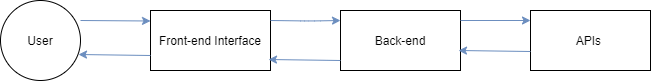

The diagram above was exported from draw.io. Its source (the exported page's mxGraphModel, read from the mxfile embedded in the PNG):
<mxGraphModel dx="1422" dy="762" grid="1" gridSize="10" guides="1" tooltips="1" connect="1" arrows="1" fold="1" page="1" pageScale="1" pageWidth="850" pageHeight="1100" math="0" shadow="0">
  <root>
    <mxCell id="0" />
    <mxCell id="1" parent="0" />
    <mxCell id="zz0jqzyEEXmR80NgAhhY-1" value="User" style="ellipse;whiteSpace=wrap;html=1;aspect=fixed;" vertex="1" parent="1">
      <mxGeometry x="20" y="150" width="80" height="80" as="geometry" />
    </mxCell>
    <mxCell id="zz0jqzyEEXmR80NgAhhY-2" value="" style="endArrow=classic;html=1;fillColor=#dae8fc;strokeColor=#6c8ebf;" edge="1" parent="1">
      <mxGeometry width="50" height="50" relative="1" as="geometry">
        <mxPoint x="100" y="170" as="sourcePoint" />
        <mxPoint x="170" y="170.5" as="targetPoint" />
        <Array as="points" />
      </mxGeometry>
    </mxCell>
    <mxCell id="zz0jqzyEEXmR80NgAhhY-3" value="Front-end Interface" style="rounded=0;whiteSpace=wrap;html=1;" vertex="1" parent="1">
      <mxGeometry x="170" y="160" width="120" height="60" as="geometry" />
    </mxCell>
    <mxCell id="zz0jqzyEEXmR80NgAhhY-4" value="" style="endArrow=classic;html=1;fillColor=#dae8fc;strokeColor=#6c8ebf;" edge="1" parent="1">
      <mxGeometry width="50" height="50" relative="1" as="geometry">
        <mxPoint x="290" y="170" as="sourcePoint" />
        <mxPoint x="360" y="170" as="targetPoint" />
        <Array as="points">
          <mxPoint x="330" y="170.5" />
        </Array>
      </mxGeometry>
    </mxCell>
    <mxCell id="zz0jqzyEEXmR80NgAhhY-5" value="Back-end" style="rounded=0;whiteSpace=wrap;html=1;" vertex="1" parent="1">
      <mxGeometry x="360" y="160" width="120" height="60" as="geometry" />
    </mxCell>
    <mxCell id="zz0jqzyEEXmR80NgAhhY-6" value="" style="endArrow=classic;html=1;fillColor=#dae8fc;strokeColor=#6c8ebf;" edge="1" parent="1">
      <mxGeometry width="50" height="50" relative="1" as="geometry">
        <mxPoint x="480" y="170" as="sourcePoint" />
        <mxPoint x="550" y="170" as="targetPoint" />
      </mxGeometry>
    </mxCell>
    <mxCell id="zz0jqzyEEXmR80NgAhhY-7" value="APIs&amp;nbsp;" style="rounded=0;whiteSpace=wrap;html=1;" vertex="1" parent="1">
      <mxGeometry x="550" y="160" width="120" height="60" as="geometry" />
    </mxCell>
    <mxCell id="zz0jqzyEEXmR80NgAhhY-8" value="" style="endArrow=classic;html=1;entryX=0.975;entryY=0.675;entryDx=0;entryDy=0;entryPerimeter=0;exitX=0;exitY=0.75;exitDx=0;exitDy=0;fillColor=#dae8fc;strokeColor=#6c8ebf;" edge="1" parent="1" source="zz0jqzyEEXmR80NgAhhY-3" target="zz0jqzyEEXmR80NgAhhY-1">
      <mxGeometry width="50" height="50" relative="1" as="geometry">
        <mxPoint x="130" y="210" as="sourcePoint" />
        <mxPoint x="200" y="210.5" as="targetPoint" />
        <Array as="points" />
      </mxGeometry>
    </mxCell>
    <mxCell id="zz0jqzyEEXmR80NgAhhY-9" value="" style="endArrow=classic;html=1;entryX=0.975;entryY=0.675;entryDx=0;entryDy=0;entryPerimeter=0;exitX=0;exitY=0.75;exitDx=0;exitDy=0;fillColor=#dae8fc;strokeColor=#6c8ebf;" edge="1" parent="1">
      <mxGeometry width="50" height="50" relative="1" as="geometry">
        <mxPoint x="360" y="210" as="sourcePoint" />
        <mxPoint x="288" y="209" as="targetPoint" />
        <Array as="points" />
      </mxGeometry>
    </mxCell>
    <mxCell id="zz0jqzyEEXmR80NgAhhY-10" value="" style="endArrow=classic;html=1;entryX=0.975;entryY=0.675;entryDx=0;entryDy=0;entryPerimeter=0;exitX=0;exitY=0.75;exitDx=0;exitDy=0;fillColor=#dae8fc;strokeColor=#6c8ebf;" edge="1" parent="1">
      <mxGeometry width="50" height="50" relative="1" as="geometry">
        <mxPoint x="550" y="201" as="sourcePoint" />
        <mxPoint x="478" y="200" as="targetPoint" />
        <Array as="points" />
      </mxGeometry>
    </mxCell>
  </root>
</mxGraphModel>